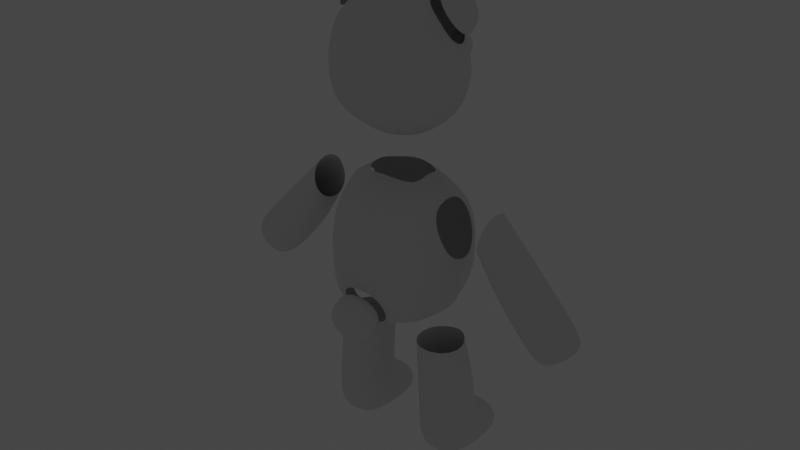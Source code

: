 # Source: bar_ver4.blend  (saved by Blender 3.4.6; exported with 4.5.12 LTS)
import bpy
from mathutils import Matrix  # noqa: F401  (used for matrix-valued properties, if any)

bpy.ops.wm.read_factory_settings(use_empty=True)
scene = bpy.context.scene
scene.name = '씬'

# ---- collections
col_collection = bpy.data.collections.new('Collection'); scene.collection.children.link(col_collection)

# ---- world
world_world = bpy.data.worlds.new('World'); scene.world = world_world
world_world.use_nodes = True; world_world.node_tree.nodes.clear()
_N = world_world.node_tree.nodes; _L = world_world.node_tree.links
n0 = _N.new('ShaderNodeOutputWorld'); n0.name = 'World Output'; n0.location = (300, 300)
n1 = _N.new('ShaderNodeBackground'); n1.name = 'Background'; n1.location = (10, 300)
n1.inputs[0].default_value = (0.05088, 0.05088, 0.05088, 1.0)
n2 = _N.new('ShaderNodeTexSky'); n2.name = '하늘 텍스처'; n2.location = (-190, 271)
_L.new(n1.outputs[0], n0.inputs[0])
n0.is_active_output = True
world_world.color = (0.05088, 0.05088, 0.05088)
world_world.use_sun_shadow = False
world_world.sun_shadow_jitter_overblur = 0.0

# ---- meshes
me_001 = bpy.data.meshes.new('큐브.001')
me_001.from_pydata([(-0.7688, -1.021, -1.077), (-0.8439, -0.7742, 0.8688), (-0.7148, 0.8642, -1.024), (-0.8745, 0.6426, 0.8308), (-1.074, -0.9087, 0.1378), (-1.032, -0.09997, 1.175), (-1.028, 0.8185, 0.07281), (0.0, 0.8985, -1.16), (0.0, 0.8361, 1.126), (0.0, -1.026, -1.294), (0.0, -1.012, 1.139), (0.0, -0.2201, -1.456), (0.0, -1.312, 0.01536), (0.0, 1.278, -0.05995), (-1.404, -0.07758, 0.04143), (-0.8279, -0.8817, 2.655), (-0.8545, -0.8393, 4.192), (-0.6857, 0.6718, 2.643), (-0.8319, 0.597, 4.127), (-0.9928, -0.1063, 2.486), (-0.9708, -0.9789, 3.446), (-0.5488, 0.9653, 3.288), (0.0, 0.7916, 2.448), (0.0, 0.8003, 4.406), (0.0, -1.044, 2.507), (0.0, -1.016, 4.411), (0.0, -0.1118, 4.752), (0.0, -1.325, 3.519), (0.0, 1.073, 3.445), (-1.294, -0.08292, 3.417), (-0.5655, 1.064, 2.673), (-0.4693, 1.213, 3.175), (0.0, 1.12, 2.511), (0.0, 1.307, 3.255), (-0.2233, 1.545, 3.272), (-0.2193, 1.488, 3.062), (-0.2263, 1.334, 3.255), (-0.2214, 1.427, 3.009), (0.0, 1.312, 3.25), (0.0, 1.426, 2.983), (0.0, 1.553, 3.294), (0.0, 1.531, 3.017), (-0.4233, -1.287, -0.6703), (-0.4285, -1.075, -1.163), (-0.4053, -1.795, -0.9432), (-0.4018, -1.568, -1.462), (0.0, -1.919, -0.9194), (0.0, -1.624, -1.583), (0.0, -1.25, -0.5542), (0.0, -1.01, -1.119), (-3.227, -0.2521, -1.349), (-3.657, -0.2521, -0.9889), (-3.227, 0.2521, -1.349), (-3.657, 0.2521, -0.9889), (-1.356, -0.2986, -4.121), (-1.466, 0.4965, -4.16), (-0.7222, -0.2986, -4.137), (-0.6207, 0.4965, -4.182), (-2.113, 0.3361, -0.2168), (-2.633, 0.3361, 0.2495), (-2.113, -0.3361, -0.2168), (-2.633, -0.3361, 0.2495), (-2.836, 0.3361, -1.059), (-3.409, -0.3361, -0.5792), (-3.409, 0.3361, -0.5792), (-2.836, -0.3361, -1.059), (-1.362, -0.3976, -2.542), (-1.362, 0.3955, -2.536), (-0.5406, 0.3955, -2.559), (-0.5406, -0.3976, -2.565), (-1.489, 0.5159, -3.528), (-0.5249, 0.5159, -3.553), (-0.5862, -0.3987, -3.582), (-1.432, -0.3987, -3.56), (-1.356, 1.047, -4.064), (-0.7222, 1.047, -4.081), (-1.331, 1.035, -3.672), (-0.697, 1.035, -3.688), (-0.5701, 0.7802, 3.333), (-0.5701, 0.7802, 3.627), (-0.5701, 1.074, 3.333), (-0.5701, 1.074, 3.627), (-0.2762, 0.7802, 3.333), (-0.2762, 0.7802, 3.627), (-0.2762, 1.074, 3.333), (-0.2762, 1.074, 3.627), (-1.457, -0.2367, 4.36), (-1.457, 0.08582, 4.36), (-1.103, -0.2367, 4.782), (-1.103, 0.08581, 4.782), (-0.7519, -0.6269, -1.225), (-0.8925, -0.9257, 0.5907), (-0.9712, 0.3388, 0.9918), (-1.029, 0.8656, -0.7991), (-0.2945, 0.8833, -1.124), (-0.5277, -0.8724, 1.025), (-0.7692, 0.5292, -1.183), (-1.019, -1.009, -0.7731), (-0.9696, -0.4371, 1.008), (-0.9233, 0.8168, 0.5564), (-0.5215, 0.7473, 1.01), (-0.4947, -1.051, -1.182), (0.0, -0.6131, 1.47), (0.0, 0.3975, 1.469), (-0.5466, -0.09398, 1.478), (0.0, -0.7154, -1.451), (0.0, 0.3808, -1.404), (-0.2381, 0.08774, -1.527), (-0.5796, -1.218, -0.01511), (0.0, -1.275, -0.524), (0.0, -1.231, 0.6246), (-0.5836, 1.188, -0.06598), (0.0, 1.202, -0.6811), (0.0, 1.144, 0.5804), (-1.242, 0.3471, 0.1124), (-1.333, -0.4522, 0.1602), (-1.053, -0.03527, -1.061), (-0.9425, -0.5751, 2.54), (-0.9535, -0.9124, 3.895), (-0.9258, 0.2442, 4.305), (-0.7004, 0.8101, 2.942), (-0.3952, 0.7758, 2.503), (-0.4979, -0.9782, 4.328), (-0.887, 0.3628, 2.546), (-0.9239, -0.9634, 2.979), (-0.9694, -0.3984, 4.319), (-0.8051, 0.7666, 3.786), (-0.5185, 0.7181, 4.296), (-0.5002, -0.9941, 2.552), (0.0, -0.6159, 4.664), (0.0, 0.3872, 4.655), (-0.5938, -0.08845, 4.65), (0.0, -0.6288, 2.213), (0.0, 0.4062, 2.201), (-0.5508, -0.1049, 2.21), (-0.526, -1.24, 3.492), (0.0, -1.268, 2.978), (0.0, -1.249, 4.016), (-0.295, 1.058, 3.409), (0.0, 1.024, 3.996), (-1.106, 0.4455, 3.397), (-1.246, -0.5545, 3.424), (-1.242, -0.1049, 2.921), (-1.227, -0.07019, 3.856), (-0.6689, 0.6883, 2.654), (-0.5252, 1.016, 3.234), (-0.5067, 1.258, 2.986), (-0.3458, 1.106, 2.556), (-0.2339, 1.301, 3.251), (0.0, 1.067, 3.402), (0.0, 0.871, 2.449), (0.0, 1.417, 2.958), (-0.4451, -1.296, -1.368), (-0.4449, -1.56, -0.7572), (0.0, -1.638, -0.6154), (0.0, -1.265, -1.474), (-3.2, 1.192e-07, -1.41), (-3.451, -0.3021, -1.179), (-3.724, 1.192e-07, -0.9712), (-3.451, 0.3021, -1.179), (-3.06, 0.3217, -1.281), (-1.941, 0.3217, 0.9796), (-1.782, -0.3217, 0.365), (-3.608, -0.3217, -0.8209), (-1.448, 0.02421, -4.162), (-1.233, -0.3803, -1.857), (-1.619, 0.4952, -3.895), (-1.05, 0.4981, -4.263), (-0.4342, 0.4952, -3.926), (-0.638, 0.02421, -4.183), (-0.6213, -0.3813, -3.94), (-1.042, -0.3635, -4.168), (-1.782, 0.3217, 0.365), (-3.111, 0.3361, -0.2607), (-2.544, -0.3361, -0.7415), (-1.941, -0.3217, 0.9796), (-2.736, -1.192e-07, 0.3338), (-2.012, -1.192e-07, -0.3079), (-2.373, -0.4505, -0.01079), (-2.373, 0.4505, -0.01079), (-2.544, 0.3361, -0.7415), (-3.111, -0.3361, -0.2607), (-3.608, 0.3217, -0.8209), (-3.06, -0.3217, -1.281), (-3.113, 0.4485, -0.8092), (-2.728, 0.0, -1.149), (-3.516, 0.0, -0.4891), (-3.113, -0.4485, -0.8092), (-1.416, -0.3983, -3.114), (-1.101, 0.4036, -1.856), (-0.4894, 0.38, -1.881), (-0.4894, -0.3803, -1.882), (-0.9512, -0.5463, -2.554), (-0.3867, -0.001045, -2.566), (-0.9512, 0.5443, -2.546), (-1.516, -0.001045, -2.534), (-1.422, 0.4054, -3.093), (-0.5662, 0.4054, -3.116), (-0.573, -0.3983, -3.136), (-1.431, -0.3813, -3.919), (-1.601, 0.008943, -3.543), (-1.002, 0.6495, -3.429), (-0.4167, 0.008943, -3.574), (-1.009, -0.5466, -3.576), (-1.413, 1.074, -3.862), (-1.042, 1.082, -4.113), (-0.6401, 1.074, -3.882), (-1.011, 1.067, -3.632), (-1.421, 0.8601, -3.626), (-1.448, 0.8657, -4.131), (-0.5993, 0.8601, -3.648), (-0.638, 0.8657, -4.152), (-0.6023, 0.9271, 3.301), (-0.6023, 0.7479, 3.48), (-0.6023, 0.9271, 3.659), (-0.6023, 1.106, 3.48), (-0.4231, 1.106, 3.301), (-0.4231, 1.106, 3.659), (-0.2439, 1.106, 3.48), (-0.2439, 0.9271, 3.301), (-0.2439, 0.9271, 3.659), (-0.2439, 0.7479, 3.48), (-0.4231, 0.7479, 3.301), (-0.4231, 0.7479, 3.659), (-1.285, -0.272, 4.137), (-1.542, -0.07544, 4.352), (-1.285, 0.1212, 4.137), (-1.326, 0.1212, 4.61), (-0.8534, 0.1212, 4.651), (-1.111, -0.07544, 4.867), (-0.8534, -0.272, 4.651), (-1.358, -0.2553, 4.6), (-1.161, 0.4131, 0.5915), (-0.4893, -1.147, 0.6096), (-0.5753, -0.4672, 1.325), (-0.5392, 0.3023, 1.327), (-0.406, -0.4719, -1.467), (-0.431, 0.5441, -1.414), (-0.4661, -1.243, -0.6435), (-0.5067, 1.15, -0.7054), (-0.5068, 1.07, 0.5658), (-0.9664, 0.303, -1.075), (-1.014, -0.3609, -1.094), (-1.124, -0.5537, 0.6516), (-1.095, 0.1592, 3.962), (-0.5099, -1.175, 3.965), (-0.6793, -0.3206, 4.535), (-0.6327, 0.1659, 4.533), (-0.5301, -0.6077, 2.295), (-0.5221, 0.3856, 2.283), (-0.5141, -1.193, 2.982), (-0.4001, 0.9906, 3.883), (-1.037, 0.4291, 2.951), (-1.165, -0.5814, 2.942), (-1.158, -0.3162, 3.981), (-0.6831, 0.863, 2.964), (-0.2756, 1.067, 3.365), (-0.402, 0.8659, 2.507), (-0.219, 1.405, 2.982), (-3.487, 1.192e-07, -1.218), (-1.878, 0.4326, 0.6495), (-3.322, -0.431, -1.038), (-1.744, -2.339e-07, 0.2524), (-3.713, 0.0, -0.7367), (-1.37, -0.0001309, -1.843), (-0.8597, 0.523, -1.859), (-0.3489, -0.0001309, -1.877), (-0.8597, -0.5233, -1.86), (-1.049, 0.01857, -4.257), (-1.961, -2.424e-07, 1.097), (-2.437, 0.0, -0.8316), (-1.878, -0.4326, 0.6495), (-2.826, 0.4486, -0.5005), (-3.322, 0.431, -1.038), (-2.959, 0.0, -1.369), (-3.217, 0.0, -0.1706), (-2.826, -0.4486, -0.5005), (-0.9943, -0.5465, -3.129), (-0.4133, -0.0002401, -3.132), (-0.9935, 0.5541, -3.093), (-1.575, -0.0002401, -3.101), (-1.606, 0.0133, -3.91), (-1.585, 0.8633, -3.879), (-0.4468, 0.0133, -3.94), (-1.026, -0.5235, -3.937), (-1.027, 1.143, -3.864), (-1.004, 0.8718, -3.54), (-0.4681, 0.8633, -3.908), (-1.049, 0.8714, -4.234), (-0.6699, 0.9271, 3.48), (-0.4231, 1.174, 3.48), (-0.1764, 0.9271, 3.48), (-0.4231, 0.6804, 3.48), (-0.4231, 0.9271, 3.233), (-0.4231, 0.9271, 3.727), (-1.366, -0.07544, 4.04), (-1.069, 0.1953, 4.394), (-0.7721, -0.07544, 4.748), (-1.069, -0.3462, 4.394), (-1.423, -0.07544, 4.691)], [], [(232, 92, 3, 99), (114, 232, 99, 6), (12, 110, 233, 108), (110, 10, 95, 233), (233, 95, 1, 91), (108, 233, 91, 4), (104, 5, 98, 234), (234, 98, 1, 95), (102, 234, 95, 10), (8, 100, 235, 103), (100, 3, 92, 235), (235, 92, 5, 104), (107, 11, 105, 236), (236, 105, 9, 101), (90, 236, 101, 0), (2, 94, 237, 96), (94, 7, 106, 237), (237, 106, 11, 107), (109, 12, 108, 238), (238, 108, 4, 97), (101, 238, 97, 0), (2, 93, 239, 94), (93, 6, 111, 239), (239, 111, 13, 112), (94, 239, 112, 7), (6, 99, 240, 111), (99, 3, 100, 240), (240, 100, 8, 113), (111, 240, 113, 13), (116, 14, 114, 241), (241, 114, 6, 93), (96, 241, 93, 2), (0, 97, 242, 90), (97, 4, 115, 242), (242, 115, 14, 116), (4, 91, 243, 115), (91, 1, 98, 243), (29, 143, 244, 140), (244, 119, 18, 126), (140, 244, 126, 21), (27, 137, 245, 135), (137, 25, 122, 245), (245, 122, 16, 118), (135, 245, 118, 20), (26, 131, 246, 129), (34, 36, 38, 40), (246, 125, 16, 122), (129, 246, 122, 25), (23, 127, 247, 130), (127, 18, 119, 247), (130, 247, 131, 26), (19, 134, 248, 117), (248, 132, 24, 128), (117, 248, 128, 15), (17, 121, 249, 123), (121, 22, 133, 249), (123, 249, 134, 19), (24, 136, 250, 128), (136, 27, 135, 250), (250, 135, 20, 124), (128, 250, 124, 15), (21, 126, 251, 138), (126, 18, 127, 251), (251, 127, 23, 139), (138, 251, 139, 28), (19, 142, 252, 123), (142, 29, 140, 252), (252, 140, 21, 120), (123, 252, 120, 17), (15, 124, 253, 117), (124, 20, 141, 253), (253, 141, 29, 142), (117, 253, 142, 19), (20, 118, 254, 141), (118, 16, 125, 254), (141, 254, 143, 29), (255, 145, 31, 146), (144, 255, 146, 30), (33, 148, 256, 149), (148, 31, 145, 256), (30, 147, 257, 144), (147, 32, 150, 257), (30, 146, 258, 147), (146, 31, 148, 258), (147, 258, 151, 32), (41, 39, 37, 35), (37, 39, 38, 36), (152, 153, 42, 43), (46, 44, 45, 47), (42, 153, 154, 48), (48, 49, 43, 42), (154, 153, 44, 46), (49, 155, 152, 43), (152, 155, 47, 45), (50, 157, 259, 156), (157, 51, 158, 259), (259, 158, 53, 159), (156, 259, 159, 52), (58, 179, 260, 172), (179, 59, 161, 260), (65, 187, 261, 183), (187, 63, 163, 261), (261, 163, 51, 157), (183, 261, 157, 50), (58, 172, 262, 177), (177, 262, 162, 60), (64, 182, 263, 186), (182, 53, 158, 263), (263, 158, 51, 163), (186, 263, 163, 63), (66, 165, 264, 195), (195, 264, 189, 67), (67, 189, 265, 194), (194, 265, 190, 68), (68, 190, 266, 193), (193, 266, 191, 69), (69, 191, 267, 192), (192, 267, 165, 66), (55, 167, 268, 164), (167, 57, 169, 268), (268, 169, 56, 171), (164, 268, 171, 54), (161, 59, 176, 269), (269, 176, 61, 175), (62, 180, 270, 185), (180, 58, 177, 270), (270, 177, 60, 174), (185, 270, 174, 65), (271, 175, 61, 178), (162, 271, 178, 60), (62, 184, 272, 180), (184, 64, 173, 272), (272, 173, 59, 179), (180, 272, 179, 58), (52, 159, 273, 160), (159, 53, 182, 273), (273, 182, 64, 184), (160, 273, 184, 62), (52, 160, 274, 156), (160, 62, 185, 274), (274, 185, 65, 183), (156, 274, 183, 50), (59, 173, 275, 176), (173, 64, 186, 275), (275, 186, 63, 181), (176, 275, 181, 61), (60, 178, 276, 174), (178, 61, 181, 276), (276, 181, 63, 187), (174, 276, 187, 65), (72, 198, 277, 203), (198, 69, 192, 277), (277, 192, 66, 188), (203, 277, 188, 73), (71, 197, 278, 202), (197, 68, 193, 278), (278, 193, 69, 198), (202, 278, 198, 72), (70, 196, 279, 201), (196, 67, 194, 279), (279, 194, 68, 197), (201, 279, 197, 71), (73, 188, 280, 200), (188, 66, 195, 280), (280, 195, 67, 196), (200, 280, 196, 70), (54, 199, 281, 164), (199, 73, 200, 281), (281, 200, 70, 166), (164, 281, 166, 55), (55, 166, 282, 209), (166, 70, 208, 282), (282, 208, 76, 204), (209, 282, 204, 74), (57, 168, 283, 169), (168, 71, 202, 283), (283, 202, 72, 170), (169, 283, 170, 56), (56, 170, 284, 171), (170, 72, 203, 284), (284, 203, 73, 199), (171, 284, 199, 54), (74, 204, 285, 205), (204, 76, 207, 285), (285, 207, 77, 206), (205, 285, 206, 75), (70, 201, 286, 208), (201, 71, 210, 286), (286, 210, 77, 207), (208, 286, 207, 76), (71, 168, 287, 210), (168, 57, 211, 287), (287, 211, 75, 206), (210, 287, 206, 77), (57, 167, 288, 211), (167, 55, 209, 288), (288, 209, 74, 205), (211, 288, 205, 75), (78, 213, 289, 212), (213, 79, 214, 289), (289, 214, 81, 215), (212, 289, 215, 80), (80, 215, 290, 216), (215, 81, 217, 290), (290, 217, 85, 218), (216, 290, 218, 84), (84, 218, 291, 219), (218, 85, 220, 291), (291, 220, 83, 221), (219, 291, 221, 82), (82, 221, 292, 222), (221, 83, 223, 292), (292, 223, 79, 213), (222, 292, 213, 78), (80, 216, 293, 212), (216, 84, 219, 293), (293, 219, 82, 222), (212, 293, 222, 78), (85, 217, 294, 220), (217, 81, 214, 294), (294, 214, 79, 223), (220, 294, 223, 83), (224, 86, 225, 295), (295, 225, 87, 226), (226, 87, 227, 296), (296, 227, 89, 228), (228, 89, 229, 297), (297, 229, 88, 230), (230, 88, 231, 298), (298, 231, 86, 224), (89, 227, 299, 229), (227, 87, 225, 299), (299, 225, 86, 231), (229, 299, 231, 88), (35, 37, 36, 34), (41, 35, 34, 40), (45, 44, 153, 152)])
me_001.polygons.foreach_set('use_smooth', [True] * 237)
_uv = me_001.uv_layers.new(name='UV 맵')
_uv.uv.foreach_set('vector', [0.5625, 0.1875, 0.625, 0.1875, 0.625, 0.25, 0.5625, 0.25, 0.5, 0.1875, 0.5625, 0.1875, 0.5625, 0.25, 0.5, 0.25, 0.5, 0.875, 0.5625, 0.875, 0.5625, 0.9375, 0.5, 0.9375, 0.5625, 0.875, 0.625, 0.875, 0.625, 0.9375, 0.5625, 0.9375, 0.5625, 0.9375, 0.625, 0.9375, 0.625, 1.0, 0.5625, 1.0, 0.5, 0.9375, 0.5625, 0.9375, 0.5625, 1.0, 0.5, 1.0, 0.8125, 0.625, 0.875, 0.625, 0.875, 0.6875, 0.8125, 0.6875, 0.8125, 0.6875, 0.875, 0.6875, 0.875, 0.75, 0.8125, 0.75, 0.75, 0.6875, 0.8125, 0.6875, 0.8125, 0.75, 0.75, 0.75, 0.75, 0.5, 0.8125, 0.5, 0.8125, 0.5625, 0.75, 0.5625, 0.8125, 0.5, 0.875, 0.5, 0.875, 0.5625, 0.8125, 0.5625, 0.8125, 0.5625, 0.875, 0.5625, 0.875, 0.625, 0.8125, 0.625, 0.2234, 0.6247, 0.25, 0.625, 0.25, 0.6875, 0.2236, 0.6889, 0.2236, 0.6889, 0.25, 0.6875, 0.25, 0.75, 0.2253, 0.7522, 0.1782, 0.6928, 0.2236, 0.6889, 0.2253, 0.7522, 0.1847, 0.7583, 0.1847, 0.4921, 0.2253, 0.498, 0.2236, 0.5608, 0.1782, 0.5559, 0.2253, 0.498, 0.25, 0.5, 0.25, 0.5625, 0.2236, 0.5608, 0.2236, 0.5608, 0.25, 0.5625, 0.25, 0.625, 0.2234, 0.6247, 0.4494, 0.875, 0.5, 0.875, 0.5, 0.9375, 0.4409, 0.9196, 0.4409, 0.9196, 0.5, 0.9375, 0.5, 1.0, 0.4214, 0.9687, 0.3797, 0.8984, 0.4409, 0.9196, 0.4214, 0.9687, 0.393, 0.9351, 0.393, 0.3149, 0.4214, 0.2813, 0.4375, 0.3343, 0.3797, 0.3516, 0.4214, 0.2813, 0.5, 0.25, 0.5, 0.3125, 0.4375, 0.3343, 0.4375, 0.3343, 0.5, 0.3125, 0.5, 0.375, 0.4375, 0.375, 0.3797, 0.3516, 0.4375, 0.3343, 0.4375, 0.375, 0.375, 0.375, 0.5, 0.25, 0.5625, 0.25, 0.5625, 0.3125, 0.5, 0.3125, 0.5625, 0.25, 0.625, 0.25, 0.625, 0.3125, 0.5625, 0.3125, 0.5625, 0.3125, 0.625, 0.3125, 0.625, 0.375, 0.5625, 0.375, 0.5, 0.3125, 0.5625, 0.3125, 0.5625, 0.375, 0.5, 0.375, 0.4039, 0.1256, 0.5, 0.125, 0.5, 0.1875, 0.3945, 0.2035, 0.3945, 0.2035, 0.5, 0.1875, 0.5, 0.25, 0.4214, 0.2813, 0.3363, 0.2223, 0.3945, 0.2035, 0.4214, 0.2813, 0.393, 0.3149, 0.3547, -0.04219, 0.4043, -0.01943, 0.3915, 0.04776, 0.3289, 0.03149, 0.4043, -0.01943, 0.5, 0.0, 0.5, 0.0625, 0.3915, 0.04776, 0.3915, 0.04776, 0.5, 0.0625, 0.5, 0.125, 0.4039, 0.1256, 0.5, 0.0, 0.5625, 0.0, 0.5625, 0.0625, 0.5, 0.0625, 0.5625, 0.0, 0.625, 0.0, 0.625, 0.0625, 0.5625, 0.0625, 0.5, 0.125, 0.5729, 0.125, 0.5768, 0.1765, 0.5, 0.194, 0.5768, 0.1765, 0.625, 0.1875, 0.625, 0.25, 0.5625, 0.2513, 0.5, 0.194, 0.5768, 0.1765, 0.5625, 0.2513, 0.5, 0.2634, 0.5, 0.875, 0.5625, 0.875, 0.5625, 0.9375, 0.5, 0.9375, 0.5625, 0.875, 0.625, 0.875, 0.625, 0.9375, 0.5625, 0.9375, 0.5625, 0.9375, 0.625, 0.9375, 0.625, 1.0, 0.5625, 1.0, 0.5, 0.9375, 0.5625, 0.9375, 0.5625, 1.0, 0.5, 1.0, 0.75, 0.625, 0.8202, 0.625, 0.8346, 0.6553, 0.75, 0.6875, 0.125, 0.75, 0.125, 0.5, 0.25, 0.5, 0.25, 0.75, 0.8346, 0.6553, 0.875, 0.6655, 0.875, 0.75, 0.8125, 0.75, 0.75, 0.6875, 0.8346, 0.6553, 0.8125, 0.75, 0.75, 0.75, 0.75, 0.5, 0.8125, 0.5, 0.8241, 0.5734, 0.75, 0.5625, 0.8125, 0.5, 0.875, 0.5, 0.875, 0.5625, 0.8241, 0.5734, 0.75, 0.5625, 0.8241, 0.5734, 0.8202, 0.625, 0.75, 0.625, 0.125, 0.625, 0.1875, 0.625, 0.1875, 0.6875, 0.125, 0.6875, 0.1875, 0.6875, 0.25, 0.6875, 0.25, 0.75, 0.1875, 0.75, 0.125, 0.6875, 0.1875, 0.6875, 0.1875, 0.75, 0.125, 0.75, 0.125, 0.5, 0.1875, 0.5, 0.1875, 0.5625, 0.125, 0.5625, 0.1875, 0.5, 0.25, 0.5, 0.25, 0.5625, 0.1875, 0.5625, 0.125, 0.5625, 0.1875, 0.5625, 0.1875, 0.625, 0.125, 0.625, 0.375, 0.875, 0.4375, 0.875, 0.4375, 0.9375, 0.375, 0.9375, 0.4375, 0.875, 0.5, 0.875, 0.5, 0.9375, 0.4375, 0.9375, 0.4375, 0.9375, 0.5, 0.9375, 0.5, 1.0, 0.4375, 1.0, 0.375, 0.9375, 0.4375, 0.9375, 0.4375, 1.0, 0.375, 1.0, 0.5, 0.2634, 0.5625, 0.2513, 0.5625, 0.3125, 0.5, 0.3125, 0.5625, 0.2513, 0.625, 0.25, 0.625, 0.3125, 0.5625, 0.3125, 0.5625, 0.3125, 0.625, 0.3125, 0.625, 0.375, 0.5625, 0.375, 0.5, 0.3125, 0.5625, 0.3125, 0.5625, 0.375, 0.5, 0.375, 0.375, 0.125, 0.4375, 0.125, 0.4375, 0.194, 0.375, 0.1875, 0.4375, 0.125, 0.5, 0.125, 0.5, 0.194, 0.4375, 0.194, 0.4375, 0.194, 0.5, 0.194, 0.5, 0.2634, 0.4375, 0.2513, 0.375, 0.1875, 0.4375, 0.194, 0.4375, 0.2513, 0.375, 0.25, 0.375, 0.0, 0.4375, 0.0, 0.4375, 0.0625, 0.375, 0.0625, 0.4375, 0.0, 0.5, 0.0, 0.5, 0.0625, 0.4375, 0.0625, 0.4375, 0.0625, 0.5, 0.0625, 0.5, 0.125, 0.4375, 0.125, 0.375, 0.0625, 0.4375, 0.0625, 0.4375, 0.125, 0.375, 0.125, 0.5, 0.0, 0.5625, 0.0, 0.58, 0.08267, 0.5, 0.0625, 0.5625, 0.0, 0.625, 0.0, 0.625, 0.0845, 0.58, 0.08267, 0.5, 0.0625, 0.58, 0.08267, 0.5729, 0.125, 0.5, 0.125, 0.5, 0.1233, 0.625, 0.125, 0.625, 0.2081, 0.5334, 0.2261, 0.375, 0.125, 0.5, 0.1233, 0.5334, 0.2261, 0.375, 0.25, 0.75, 0.5419, 0.8125, 0.5419, 0.8125, 0.625, 0.75, 0.625, 0.8125, 0.5419, 0.875, 0.5419, 0.875, 0.625, 0.8125, 0.625, 0.125, 0.5, 0.1875, 0.5, 0.1875, 0.5562, 0.125, 0.625, 0.1875, 0.5, 0.25, 0.5, 0.25, 0.5562, 0.1875, 0.5562, 0.375, 0.25, 0.5334, 0.2261, 0.5416, 0.3097, 0.375, 0.3125, 0.5334, 0.2261, 0.625, 0.2081, 0.6555, 0.3069, 0.5416, 0.3097, 0.375, 0.3125, 0.5416, 0.3097, 0.5415, 0.3746, 0.375, 0.375, 0.75, 0.75, 0.75, 0.5, 0.875, 0.5, 0.875, 0.75, 0.625, 0.25, 0.625, 0.375, 0.375, 0.375, 0.375, 0.25, 0.375, 0.625, 0.625, 0.625, 0.625, 0.75, 0.375, 0.75, 0.625, 0.875, 0.625, 1.0, 0.375, 1.0, 0.375, 0.875, 0.375, 0.5, 0.375, 0.625, 0.25, 0.625, 0.25, 0.5, 0.625, 0.375, 0.375, 0.375, 0.375, 0.25, 0.625, 0.25, 0.25, 0.625, 0.375, 0.625, 0.375, 0.75, 0.25, 0.75, 0.5, 0.0, 0.5, 0.125, 0.375, 0.125, 0.375, 0.0, 0.375, 0.125, 0.5, 0.125, 0.5, 0.25, 0.375, 0.25, 0.375, 0.0, 0.5, 0.0, 0.5, 0.1221, 0.375, 0.125, 0.5, 0.0, 0.625, 0.0, 0.625, 0.125, 0.5, 0.1221, 0.5, 0.1221, 0.625, 0.125, 0.625, 0.25, 0.5, 0.2215, 0.375, 0.125, 0.5, 0.1221, 0.5, 0.2215, 0.375, 0.25, 0.375, 0.375, 0.5, 0.3812, 0.5, 0.4399, 0.375, 0.4375, 0.5, 0.3812, 0.625, 0.375, 0.625, 0.4375, 0.5, 0.4399, 0.375, 0.9552, 0.5, 0.9503, 0.5, 0.9771, 0.375, 0.9776, 0.5, 0.9503, 0.625, 0.9552, 0.625, 0.9776, 0.5, 0.9771, 0.5, 0.9771, 0.625, 0.9776, 0.625, 1.0, 0.5, 1.0, 0.375, 0.9776, 0.5, 0.9771, 0.5, 1.0, 0.375, 1.0, 0.25, 0.5, 0.3125, 0.5, 0.3149, 0.625, 0.2562, 0.625, 0.2562, 0.625, 0.3149, 0.625, 0.3125, 0.75, 0.25, 0.75, 0.8302, 0.5, 0.8526, 0.5, 0.8521, 0.625, 0.8253, 0.625, 0.8526, 0.5, 0.875, 0.5, 0.875, 0.625, 0.8521, 0.625, 0.8521, 0.625, 0.875, 0.625, 0.875, 0.75, 0.8526, 0.75, 0.8253, 0.625, 0.8521, 0.625, 0.8526, 0.75, 0.8302, 0.75, 0.5, 0.0, 0.5625, 0.0, 0.5633, 0.125, 0.5068, 0.125, 0.5068, 0.125, 0.5633, 0.125, 0.5634, 0.2876, 0.5075, 0.25, 0.5075, 0.25, 0.5634, 0.2876, 0.5634, 0.375, 0.5075, 0.375, 0.5075, 0.375, 0.5634, 0.375, 0.5639, 0.5, 0.5075, 0.5, 0.5075, 0.5, 0.5639, 0.5, 0.5652, 0.625, 0.5075, 0.625, 0.5075, 0.625, 0.5652, 0.625, 0.5639, 0.75, 0.5075, 0.75, 0.5075, 0.75, 0.5639, 0.75, 0.5633, 0.875, 0.5068, 0.875, 0.5068, 0.875, 0.5633, 0.875, 0.5625, 1.0, 0.5, 1.0, 0.125, 0.5, 0.2457, 0.5382, 0.2464, 0.6293, 0.125, 0.625, 0.2457, 0.5382, 0.3408, 0.5417, 0.3436, 0.6302, 0.2464, 0.6293, 0.2464, 0.6293, 0.3436, 0.6302, 0.375, 0.75, 0.25, 0.75, 0.125, 0.625, 0.2464, 0.6293, 0.25, 0.75, 0.125, 0.75, 0.6875, 0.5, 0.75, 0.5, 0.7438, 0.625, 0.6851, 0.625, 0.6851, 0.625, 0.7438, 0.625, 0.75, 0.75, 0.6875, 0.75, 0.1698, 0.5, 0.2099, 0.5, 0.211, 0.625, 0.1747, 0.625, 0.2099, 0.5, 0.25, 0.5, 0.2562, 0.625, 0.211, 0.625, 0.211, 0.625, 0.2562, 0.625, 0.25, 0.75, 0.2099, 0.75, 0.1747, 0.625, 0.211, 0.625, 0.2099, 0.75, 0.1698, 0.75, 0.5, 0.8101, 0.625, 0.8125, 0.625, 0.875, 0.5, 0.8688, 0.375, 0.8125, 0.5, 0.8101, 0.5, 0.8688, 0.375, 0.875, 0.375, 0.2948, 0.5, 0.2997, 0.5, 0.336, 0.375, 0.3349, 0.5, 0.2997, 0.625, 0.2948, 0.625, 0.3349, 0.5, 0.336, 0.5, 0.336, 0.625, 0.3349, 0.625, 0.375, 0.5, 0.3812, 0.375, 0.3349, 0.5, 0.336, 0.5, 0.3812, 0.375, 0.375, 0.375, 0.25, 0.5, 0.2215, 0.5, 0.27, 0.375, 0.2724, 0.5, 0.2215, 0.625, 0.25, 0.625, 0.2724, 0.5, 0.27, 0.5, 0.27, 0.625, 0.2724, 0.625, 0.2948, 0.5, 0.2997, 0.375, 0.2724, 0.5, 0.27, 0.5, 0.2997, 0.375, 0.2948, 0.125, 0.5, 0.1474, 0.5, 0.1479, 0.625, 0.125, 0.625, 0.1474, 0.5, 0.1698, 0.5, 0.1747, 0.625, 0.1479, 0.625, 0.1479, 0.625, 0.1747, 0.625, 0.1698, 0.75, 0.1474, 0.75, 0.125, 0.625, 0.1479, 0.625, 0.1474, 0.75, 0.125, 0.75, 0.75, 0.5, 0.7901, 0.5, 0.789, 0.625, 0.7438, 0.625, 0.7901, 0.5, 0.8302, 0.5, 0.8253, 0.625, 0.789, 0.625, 0.789, 0.625, 0.8253, 0.625, 0.8302, 0.75, 0.7901, 0.75, 0.7438, 0.625, 0.789, 0.625, 0.7901, 0.75, 0.75, 0.75, 0.375, 0.875, 0.5, 0.8688, 0.5, 0.914, 0.375, 0.9151, 0.5, 0.8688, 0.625, 0.875, 0.625, 0.9151, 0.5, 0.914, 0.5, 0.914, 0.625, 0.9151, 0.625, 0.9552, 0.5, 0.9503, 0.375, 0.9151, 0.5, 0.914, 0.5, 0.9503, 0.375, 0.9552, 0.4257, 0.75, 0.4615, 0.75, 0.4613, 0.875, 0.4252, 0.875, 0.4615, 0.75, 0.5075, 0.75, 0.5068, 0.875, 0.4613, 0.875, 0.4613, 0.875, 0.5068, 0.875, 0.5, 1.0, 0.4599, 1.0, 0.4252, 0.875, 0.4613, 0.875, 0.4599, 1.0, 0.4198, 1.0, 0.424, 0.5, 0.4615, 0.5, 0.4615, 0.625, 0.4255, 0.6259, 0.4615, 0.5, 0.5075, 0.5, 0.5075, 0.625, 0.4615, 0.625, 0.4615, 0.625, 0.5075, 0.625, 0.5075, 0.75, 0.4615, 0.75, 0.4255, 0.6259, 0.4615, 0.625, 0.4615, 0.75, 0.4257, 0.75, 0.424, 0.25, 0.4615, 0.25, 0.4621, 0.375, 0.4312, 0.375, 0.4615, 0.25, 0.5075, 0.25, 0.5075, 0.375, 0.4621, 0.375, 0.4621, 0.375, 0.5075, 0.375, 0.5075, 0.5, 0.4615, 0.5, 0.4312, 0.375, 0.4621, 0.375, 0.4615, 0.5, 0.424, 0.5, 0.4198, 0.0, 0.4599, 0.0, 0.4612, 0.125, 0.425, 0.1241, 0.4599, 0.0, 0.5, 0.0, 0.5068, 0.125, 0.4612, 0.125, 0.4612, 0.125, 0.5068, 0.125, 0.5075, 0.25, 0.4615, 0.25, 0.425, 0.1241, 0.4612, 0.125, 0.4615, 0.25, 0.424, 0.25, 0.375, 0.0, 0.3974, 0.0, 0.3979, 0.1215, 0.375, 0.125, 0.3974, 0.0, 0.4198, 0.0, 0.425, 0.1241, 0.3979, 0.1215, 0.3979, 0.1215, 0.425, 0.1241, 0.424, 0.25, 0.3977, 0.2161, 0.375, 0.125, 0.3979, 0.1215, 0.3977, 0.2161, 0.375, 0.25, 0.375, 0.25, 0.3977, 0.2161, 0.3966, 0.255, 0.375, 0.25, 0.3977, 0.2161, 0.424, 0.25, 0.4129, 0.2909, 0.3966, 0.255, 0.3966, 0.255, 0.4129, 0.2909, 0.4086, 0.3125, 0.396, 0.2918, 0.375, 0.25, 0.3966, 0.255, 0.396, 0.2918, 0.375, 0.25, 0.3408, 0.5417, 0.3934, 0.5373, 0.3945, 0.6293, 0.3436, 0.6302, 0.3934, 0.5373, 0.424, 0.5, 0.4255, 0.6259, 0.3945, 0.6293, 0.3945, 0.6293, 0.4255, 0.6259, 0.4257, 0.75, 0.3974, 0.75, 0.3436, 0.6302, 0.3945, 0.6293, 0.3974, 0.75, 0.375, 0.75, 0.375, 0.75, 0.3974, 0.75, 0.398, 0.875, 0.375, 0.875, 0.3974, 0.75, 0.4257, 0.75, 0.4252, 0.875, 0.398, 0.875, 0.398, 0.875, 0.4252, 0.875, 0.4198, 1.0, 0.3974, 1.0, 0.375, 0.875, 0.398, 0.875, 0.3974, 1.0, 0.375, 1.0, 0.375, 0.25, 0.396, 0.2918, 0.3962, 0.375, 0.375, 0.375, 0.396, 0.2918, 0.4086, 0.3125, 0.411, 0.375, 0.3962, 0.375, 0.3962, 0.375, 0.411, 0.375, 0.4086, 0.4375, 0.3952, 0.4582, 0.375, 0.375, 0.3962, 0.375, 0.3952, 0.4582, 0.375, 0.5, 0.424, 0.25, 0.4312, 0.375, 0.4186, 0.375, 0.4129, 0.2909, 0.4312, 0.375, 0.424, 0.5, 0.4129, 0.4591, 0.4186, 0.375, 0.4186, 0.375, 0.4129, 0.4591, 0.4086, 0.4375, 0.411, 0.375, 0.4129, 0.2909, 0.4186, 0.375, 0.411, 0.375, 0.4086, 0.3125, 0.424, 0.5, 0.3934, 0.5373, 0.393, 0.4959, 0.4129, 0.4591, 0.3934, 0.5373, 0.3408, 0.5417, 0.3436, 0.5043, 0.393, 0.4959, 0.393, 0.4959, 0.3436, 0.5043, 0.375, 0.5, 0.3952, 0.4582, 0.4129, 0.4591, 0.393, 0.4959, 0.3952, 0.4582, 0.4086, 0.4375, 0.3408, 0.5417, 0.2457, 0.5382, 0.2464, 0.5043, 0.3436, 0.5043, 0.2457, 0.5382, 0.125, 0.5, 0.125, 0.5, 0.2464, 0.5043, 0.2464, 0.5043, 0.125, 0.5, 0.125, 0.5, 0.25, 0.5, 0.3436, 0.5043, 0.2464, 0.5043, 0.25, 0.5, 0.375, 0.5, 0.375, 0.0, 0.5, 0.0, 0.5, 0.125, 0.375, 0.125, 0.5, 0.0, 0.625, 0.0, 0.625, 0.125, 0.5, 0.125, 0.5, 0.125, 0.625, 0.125, 0.625, 0.25, 0.5, 0.25, 0.375, 0.125, 0.5, 0.125, 0.5, 0.25, 0.375, 0.25, 0.375, 0.25, 0.5, 0.25, 0.5, 0.375, 0.375, 0.375, 0.5, 0.25, 0.625, 0.25, 0.625, 0.375, 0.5, 0.375, 0.5, 0.375, 0.625, 0.375, 0.625, 0.5, 0.5, 0.5, 0.375, 0.375, 0.5, 0.375, 0.5, 0.5, 0.375, 0.5, 0.375, 0.5, 0.5, 0.5, 0.5, 0.625, 0.375, 0.625, 0.5, 0.5, 0.625, 0.5, 0.625, 0.625, 0.5, 0.625, 0.5, 0.625, 0.625, 0.625, 0.625, 0.75, 0.5, 0.75, 0.375, 0.625, 0.5, 0.625, 0.5, 0.75, 0.375, 0.75, 0.375, 0.75, 0.5, 0.75, 0.5, 0.875, 0.375, 0.875, 0.5, 0.75, 0.625, 0.75, 0.625, 0.875, 0.5, 0.875, 0.5, 0.875, 0.625, 0.875, 0.625, 1.0, 0.5, 1.0, 0.375, 0.875, 0.5, 0.875, 0.5, 1.0, 0.375, 1.0, 0.125, 0.5, 0.25, 0.5, 0.25, 0.625, 0.125, 0.625, 0.25, 0.5, 0.375, 0.5, 0.375, 0.625, 0.25, 0.625, 0.25, 0.625, 0.375, 0.625, 0.375, 0.75, 0.25, 0.75, 0.125, 0.625, 0.25, 0.625, 0.25, 0.75, 0.125, 0.75, 0.625, 0.5, 0.75, 0.5, 0.75, 0.625, 0.625, 0.625, 0.75, 0.5, 0.875, 0.5, 0.875, 0.625, 0.75, 0.625, 0.75, 0.625, 0.875, 0.625, 0.875, 0.75, 0.75, 0.75, 0.625, 0.625, 0.75, 0.625, 0.75, 0.75, 0.625, 0.75, 0.5, 0.0, 0.625, 0.0, 0.625, 0.125, 0.5, 0.125, 0.5, 0.125, 0.625, 0.125, 0.625, 0.25, 0.5, 0.25, 0.5, 0.25, 0.625, 0.25, 0.625, 0.375, 0.5, 0.375, 0.5, 0.375, 0.625, 0.375, 0.625, 0.5, 0.5, 0.5, 0.5, 0.5, 0.625, 0.5, 0.625, 0.625, 0.5, 0.625, 0.5, 0.625, 0.625, 0.625, 0.625, 0.75, 0.5, 0.75, 0.5, 0.75, 0.625, 0.75, 0.625, 0.875, 0.5, 0.875, 0.5, 0.875, 0.625, 0.875, 0.625, 1.0, 0.5, 1.0, 0.625, 0.5, 0.75, 0.5, 0.75, 0.625, 0.625, 0.625, 0.75, 0.5, 0.875, 0.5, 0.875, 0.625, 0.75, 0.625, 0.75, 0.625, 0.875, 0.625, 0.875, 0.75, 0.75, 0.75, 0.625, 0.625, 0.75, 0.625, 0.75, 0.75, 0.625, 0.75, 0.625, 0.0, 0.625, 0.25, 0.375, 0.25, 0.375, 0.0, 0.625, 0.875, 0.625, 1.0, 0.375, 1.0, 0.375, 0.875, 0.375, 0.5, 0.625, 0.5, 0.625, 0.625, 0.375, 0.625])
me_001.update()

# ---- objects
ob_x = bpy.data.objects.new('큐브', me_001)

# ---- transforms, parenting, visibility, modifiers, constraints
ob_x.location = (0.0, 0.0, 0.0)
_m = ob_x.modifiers.new('미러', 'MIRROR')
_m.use_clip = True
_m = ob_x.modifiers.new('섭디비젼', 'SUBSURF')
_m.levels = 2

# ---- collection membership
col_collection.objects.link(ob_x)

# ---- scene / render settings (as saved in the file)
scene.frame_start = 1; scene.frame_end = 250; scene.frame_set(1)
scene.render.engine = 'CYCLES'
scene.cycles.samples = 256
scene.cycles.sampling_pattern = 'TABULATED_SOBOL'
scene.cycles.use_light_tree = False
scene.cycles.transparent_max_bounces = 16
scene.view_settings.view_transform = 'Filmic'
bpy.context.view_layer.update()

# ---- added for rendering (the .blend has no active camera): camera
cam_auto = bpy.data.cameras.new('AutoCamera')
cam_auto.lens = 50.0
cam_auto.sensor_width = 36.0
cam_auto.clip_end = 1000.0
ob_auto_camera = bpy.data.objects.new('AutoCamera', cam_auto)
scene.collection.objects.link(ob_auto_camera)
ob_auto_camera.location = (11.3646, -13.8206, 9.39361)
ob_auto_camera.rotation_euler = (1.09748, -7.21219e-08, 0.694738)
scene.camera = ob_auto_camera
bpy.context.view_layer.update()

